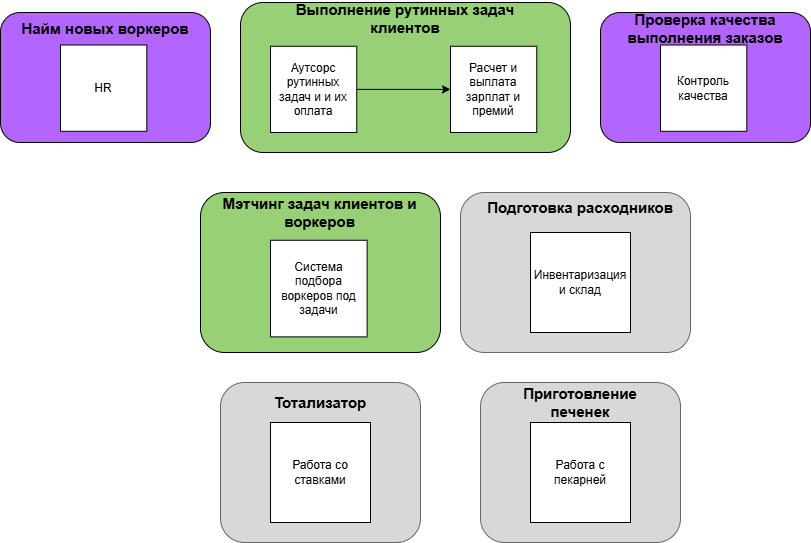

The diagram above was exported from draw.io. Its source (the exported page's mxGraphModel, read from the mxfile embedded in the PNG):
<mxGraphModel dx="1619" dy="856" grid="1" gridSize="10" guides="1" tooltips="1" connect="1" arrows="1" fold="1" page="1" pageScale="1" pageWidth="827" pageHeight="1169" math="0" shadow="0">
  <root>
    <mxCell id="0" />
    <mxCell id="1" parent="0" />
    <mxCell id="VALwPWcXxihX3Tdu12l5-11" value="" style="group;movable=1;resizable=1;rotatable=1;deletable=1;editable=1;locked=0;connectable=1;" vertex="1" connectable="0" parent="1">
      <mxGeometry x="510" y="230" width="230" height="160" as="geometry" />
    </mxCell>
    <mxCell id="VALwPWcXxihX3Tdu12l5-1" value="" style="rounded=1;whiteSpace=wrap;html=1;fillColor=#D8D8D8;fontColor=#333333;strokeColor=#666666;movable=1;resizable=1;rotatable=1;deletable=1;editable=1;locked=0;connectable=1;" vertex="1" parent="VALwPWcXxihX3Tdu12l5-11">
      <mxGeometry width="230" height="160" as="geometry" />
    </mxCell>
    <mxCell id="VALwPWcXxihX3Tdu12l5-5" value="Инвентаризация и склад" style="whiteSpace=wrap;html=1;aspect=fixed;movable=1;resizable=1;rotatable=1;deletable=1;editable=1;locked=0;connectable=1;" vertex="1" parent="VALwPWcXxihX3Tdu12l5-11">
      <mxGeometry x="70" y="40" width="100" height="100" as="geometry" />
    </mxCell>
    <mxCell id="VALwPWcXxihX3Tdu12l5-6" value="&lt;b&gt;&lt;font style=&quot;font-size: 15px;&quot;&gt;Подготовка расходников&lt;/font&gt;&lt;/b&gt;" style="text;html=1;align=center;verticalAlign=middle;whiteSpace=wrap;rounded=0;movable=1;resizable=1;rotatable=1;deletable=1;editable=1;locked=0;connectable=1;" vertex="1" parent="VALwPWcXxihX3Tdu12l5-11">
      <mxGeometry x="20" width="200" height="30" as="geometry" />
    </mxCell>
    <mxCell id="VALwPWcXxihX3Tdu12l5-12" value="" style="group" vertex="1" connectable="0" parent="1">
      <mxGeometry x="290" y="40" width="330" height="150" as="geometry" />
    </mxCell>
    <mxCell id="VALwPWcXxihX3Tdu12l5-3" value="" style="rounded=1;whiteSpace=wrap;html=1;fillColor=#97D077;" vertex="1" parent="VALwPWcXxihX3Tdu12l5-12">
      <mxGeometry width="330" height="150" as="geometry" />
    </mxCell>
    <mxCell id="VALwPWcXxihX3Tdu12l5-7" value="&lt;font style=&quot;font-size: 15px;&quot;&gt;&lt;b&gt;Выполнение рутинных задач клиентов&lt;/b&gt;&lt;/font&gt;" style="text;html=1;align=center;verticalAlign=middle;whiteSpace=wrap;rounded=0;" vertex="1" parent="VALwPWcXxihX3Tdu12l5-12">
      <mxGeometry x="30" y="6.25" width="270" height="18.75" as="geometry" />
    </mxCell>
    <mxCell id="VALwPWcXxihX3Tdu12l5-10" value="" style="edgeStyle=orthogonalEdgeStyle;rounded=0;orthogonalLoop=1;jettySize=auto;html=1;" edge="1" parent="VALwPWcXxihX3Tdu12l5-12" source="VALwPWcXxihX3Tdu12l5-8" target="VALwPWcXxihX3Tdu12l5-9">
      <mxGeometry relative="1" as="geometry" />
    </mxCell>
    <mxCell id="VALwPWcXxihX3Tdu12l5-8" value="Аутсорс рутинных задач и и их оплата" style="whiteSpace=wrap;html=1;aspect=fixed;" vertex="1" parent="VALwPWcXxihX3Tdu12l5-12">
      <mxGeometry x="30" y="43.75" width="86.25" height="86.25" as="geometry" />
    </mxCell>
    <mxCell id="VALwPWcXxihX3Tdu12l5-9" value="Расчет и выплата зарплат и премий" style="whiteSpace=wrap;html=1;aspect=fixed;" vertex="1" parent="VALwPWcXxihX3Tdu12l5-12">
      <mxGeometry x="210" y="43.75" width="86.25" height="86.25" as="geometry" />
    </mxCell>
    <mxCell id="VALwPWcXxihX3Tdu12l5-15" value="" style="group" vertex="1" connectable="0" parent="1">
      <mxGeometry x="250" y="230" width="240" height="160" as="geometry" />
    </mxCell>
    <mxCell id="VALwPWcXxihX3Tdu12l5-2" value="" style="rounded=1;whiteSpace=wrap;html=1;fillColor=#97D077;" vertex="1" parent="VALwPWcXxihX3Tdu12l5-15">
      <mxGeometry width="240" height="160" as="geometry" />
    </mxCell>
    <mxCell id="VALwPWcXxihX3Tdu12l5-13" value="Система подбора воркеров под задачи" style="whiteSpace=wrap;html=1;aspect=fixed;" vertex="1" parent="VALwPWcXxihX3Tdu12l5-15">
      <mxGeometry x="70" y="47.78" width="96.62" height="96.62" as="geometry" />
    </mxCell>
    <mxCell id="VALwPWcXxihX3Tdu12l5-14" value="&lt;font style=&quot;font-size: 15px;&quot;&gt;&lt;b style=&quot;&quot;&gt;Мэтчинг задач клиентов и воркеров&lt;/b&gt;&lt;/font&gt;" style="text;html=1;align=center;verticalAlign=middle;whiteSpace=wrap;rounded=0;" vertex="1" parent="VALwPWcXxihX3Tdu12l5-15">
      <mxGeometry x="14.399999999999999" y="6.666666666666666" width="211.2" height="26.666666666666664" as="geometry" />
    </mxCell>
    <mxCell id="VALwPWcXxihX3Tdu12l5-19" value="" style="group" vertex="1" connectable="0" parent="1">
      <mxGeometry x="50" y="50" width="210" height="130" as="geometry" />
    </mxCell>
    <mxCell id="VALwPWcXxihX3Tdu12l5-16" value="" style="rounded=1;whiteSpace=wrap;html=1;fillColor=#B266FF;" vertex="1" parent="VALwPWcXxihX3Tdu12l5-19">
      <mxGeometry width="210" height="130" as="geometry" />
    </mxCell>
    <mxCell id="VALwPWcXxihX3Tdu12l5-17" value="HR" style="whiteSpace=wrap;html=1;aspect=fixed;" vertex="1" parent="VALwPWcXxihX3Tdu12l5-19">
      <mxGeometry x="60" y="32.5" width="86.29" height="86.29" as="geometry" />
    </mxCell>
    <mxCell id="VALwPWcXxihX3Tdu12l5-18" value="&lt;font style=&quot;font-size: 15px;&quot;&gt;&lt;b&gt;Найм новых воркеров&lt;/b&gt;&lt;/font&gt;" style="text;html=1;align=center;verticalAlign=middle;whiteSpace=wrap;rounded=0;" vertex="1" parent="VALwPWcXxihX3Tdu12l5-19">
      <mxGeometry x="10" y="6.5" width="190" height="19.5" as="geometry" />
    </mxCell>
    <mxCell id="VALwPWcXxihX3Tdu12l5-21" value="" style="group" vertex="1" connectable="0" parent="1">
      <mxGeometry x="270" y="420" width="200" height="160" as="geometry" />
    </mxCell>
    <mxCell id="VALwPWcXxihX3Tdu12l5-22" value="" style="rounded=1;whiteSpace=wrap;html=1;fillColor=#D8D8D8;fontColor=#333333;strokeColor=#666666;movable=1;resizable=1;rotatable=1;deletable=1;editable=1;locked=0;connectable=1;" vertex="1" parent="VALwPWcXxihX3Tdu12l5-21">
      <mxGeometry width="200" height="160" as="geometry" />
    </mxCell>
    <mxCell id="VALwPWcXxihX3Tdu12l5-23" value="Работа со ставками" style="whiteSpace=wrap;html=1;aspect=fixed;movable=1;resizable=1;rotatable=1;deletable=1;editable=1;locked=0;connectable=1;" vertex="1" parent="VALwPWcXxihX3Tdu12l5-21">
      <mxGeometry x="50" y="40" width="100" height="100" as="geometry" />
    </mxCell>
    <mxCell id="VALwPWcXxihX3Tdu12l5-24" value="&lt;span style=&quot;font-size: 15px;&quot;&gt;&lt;b&gt;Тотализатор&lt;/b&gt;&lt;/span&gt;" style="text;html=1;align=center;verticalAlign=middle;whiteSpace=wrap;rounded=0;movable=1;resizable=1;rotatable=1;deletable=1;editable=1;locked=0;connectable=1;" vertex="1" parent="VALwPWcXxihX3Tdu12l5-21">
      <mxGeometry x="23.076923076923077" y="8" width="153.84615384615384" height="24" as="geometry" />
    </mxCell>
    <mxCell id="VALwPWcXxihX3Tdu12l5-27" value="" style="group" vertex="1" connectable="0" parent="1">
      <mxGeometry x="650" y="50" width="210" height="130" as="geometry" />
    </mxCell>
    <mxCell id="VALwPWcXxihX3Tdu12l5-28" value="" style="rounded=1;whiteSpace=wrap;html=1;fillColor=#B266FF;" vertex="1" parent="VALwPWcXxihX3Tdu12l5-27">
      <mxGeometry width="210" height="130" as="geometry" />
    </mxCell>
    <mxCell id="VALwPWcXxihX3Tdu12l5-29" value="Контроль качества" style="whiteSpace=wrap;html=1;aspect=fixed;" vertex="1" parent="VALwPWcXxihX3Tdu12l5-27">
      <mxGeometry x="60" y="32.5" width="86.29" height="86.29" as="geometry" />
    </mxCell>
    <mxCell id="VALwPWcXxihX3Tdu12l5-30" value="&lt;font style=&quot;font-size: 15px;&quot;&gt;&lt;b&gt;Проверка качества выполнения заказов&lt;/b&gt;&lt;/font&gt;" style="text;html=1;align=center;verticalAlign=middle;whiteSpace=wrap;rounded=0;" vertex="1" parent="VALwPWcXxihX3Tdu12l5-27">
      <mxGeometry x="10" y="6.5" width="190" height="19.5" as="geometry" />
    </mxCell>
    <mxCell id="VALwPWcXxihX3Tdu12l5-31" value="" style="group" vertex="1" connectable="0" parent="1">
      <mxGeometry x="530" y="420" width="200" height="160" as="geometry" />
    </mxCell>
    <mxCell id="VALwPWcXxihX3Tdu12l5-32" value="" style="rounded=1;whiteSpace=wrap;html=1;fillColor=#D8D8D8;fontColor=#333333;strokeColor=#666666;movable=1;resizable=1;rotatable=1;deletable=1;editable=1;locked=0;connectable=1;" vertex="1" parent="VALwPWcXxihX3Tdu12l5-31">
      <mxGeometry width="200" height="160" as="geometry" />
    </mxCell>
    <mxCell id="VALwPWcXxihX3Tdu12l5-33" value="Работа с пекарней" style="whiteSpace=wrap;html=1;aspect=fixed;movable=1;resizable=1;rotatable=1;deletable=1;editable=1;locked=0;connectable=1;" vertex="1" parent="VALwPWcXxihX3Tdu12l5-31">
      <mxGeometry x="50" y="40" width="100" height="100" as="geometry" />
    </mxCell>
    <mxCell id="VALwPWcXxihX3Tdu12l5-34" value="&lt;span style=&quot;font-size: 15px;&quot;&gt;&lt;b&gt;Приготовление печенек&lt;/b&gt;&lt;/span&gt;" style="text;html=1;align=center;verticalAlign=middle;whiteSpace=wrap;rounded=0;movable=1;resizable=1;rotatable=1;deletable=1;editable=1;locked=0;connectable=1;" vertex="1" parent="VALwPWcXxihX3Tdu12l5-31">
      <mxGeometry x="23.076923076923077" y="8" width="153.84615384615384" height="24" as="geometry" />
    </mxCell>
  </root>
</mxGraphModel>